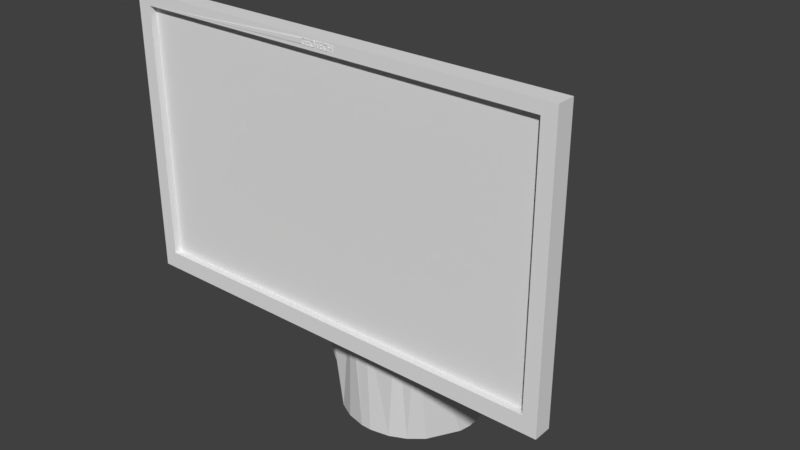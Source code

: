 # Source: Terminal.blend  (saved by Blender 2.79.0; exported with 4.5.12 LTS)
import bpy
from mathutils import Matrix  # noqa: F401  (used for matrix-valued properties, if any)

bpy.ops.wm.read_factory_settings(use_empty=True)
scene = bpy.context.scene
scene.name = 'Scene'

# ---- collections
col_collection_1 = bpy.data.collections.new('Collection 1'); scene.collection.children.link(col_collection_1)

# ---- materials (node trees are filled in below, after node groups)
mat_material = bpy.data.materials.new('Material')
mat_material.alpha_threshold = 0.0
mat_material.use_transparent_shadow = False
mat_material.roughness = 0.5

# ---- material node trees

# ---- world
world_world = bpy.data.worlds.new('World'); scene.world = world_world
world_world.color = (0.05088, 0.05088, 0.05088)
world_world.use_sun_shadow = False
world_world.sun_shadow_jitter_overblur = 0.0
world_world.cycles.sampling_method = 'MANUAL'

# ---- meshes
me_terminal__landon_001 = bpy.data.meshes.new('Terminal -Landon.001')
me_terminal__landon_001.from_pydata([(24.16, -0.3482, 2.083), (24.22, -0.3482, 2.083), (24.16, -0.06818, 2.083), (24.22, 0.2614, 2.083), (24.16, -0.007675, 2.083), (24.16, 0.2614, 2.083), (23.84, -0.007675, 2.083), (23.84, -0.06818, 2.083), (23.77, 0.2614, 2.083), (23.77, -0.3482, 2.083), (23.84, 0.2614, 2.083), (23.84, -0.3482, 2.083), (23.84, 0.2614, 2.032), (23.77, 0.2614, 2.032), (23.84, -0.007675, 2.032), (24.16, -0.007675, 2.032), (24.16, 0.2614, 2.032), (24.22, 0.2614, 2.032), (24.22, -0.3482, 2.032), (23.77, -0.3482, 2.032), (23.84, -0.3482, 2.032), (23.84, -0.06818, 2.032), (24.16, -0.06818, 2.032), (24.16, -0.3482, 2.032), (21.1, -0.3067, 2.083), (21.1, -0.03218, 2.083), (21.05, -0.3296, 2.083), (21.03, -0.09369, 2.083), (21.03, -0.2677, 2.083), (20.9, -0.03218, 2.083), (20.9, -0.09369, 2.083), (21.0, -0.3458, 2.083), (21.0, -0.2814, 2.083), (20.97, -0.2905, 2.083), (20.9, -0.3582, 2.083), (20.91, -0.2972, 2.083), (20.87, -0.295, 2.083), (20.85, -0.3546, 2.083), (20.83, -0.2875, 2.083), (20.8, -0.3428, 2.083), (20.8, -0.274, 2.083), (20.77, -0.2545, 2.083), (20.75, -0.3218, 2.083), (20.74, -0.2288, 2.083), (20.71, -0.2922, 2.083), (20.71, -0.1851, 2.083), (20.69, -0.1532, 2.083), (20.68, -0.1183, 2.083), (20.68, -0.04618, 2.083), (20.69, 0.02617, 2.083), (20.7, 0.06095, 2.083), (20.71, 0.09276, 2.083), (20.74, 0.1376, 2.083), (20.77, 0.1641, 2.083), (20.8, 0.2493, 2.083), (20.8, 0.1845, 2.083), (20.84, 0.1991, 2.083), (20.86, 0.2665, 2.083), (20.88, 0.2073, 2.083), (20.92, 0.2719, 2.083), (20.91, 0.2099, 2.083), (21.01, 0.199, 2.083), (21.01, 0.2648, 2.083), (21.05, 0.1843, 2.083), (21.05, 0.2547, 2.083), (21.09, 0.2389, 2.083), (21.09, 0.1629, 2.083), (20.68, -0.04618, 2.032), (20.68, -0.1014, 2.032), (20.69, -0.1504, 2.032), (20.71, -0.1933, 2.032), (20.74, -0.23, 2.032), (20.77, -0.2594, 2.032), (20.81, -0.2804, 2.032), (20.86, -0.293, 2.032), (20.91, -0.2972, 2.032), (20.97, -0.2898, 2.032), (21.01, -0.2806, 2.032), (21.03, -0.2677, 2.032), (21.03, -0.09369, 2.032), (20.9, -0.09369, 2.032), (20.9, -0.03218, 2.032), (21.1, -0.03218, 2.032), (21.1, -0.3067, 2.032), (20.91, 0.2099, 2.032), (20.86, 0.2054, 2.032), (20.82, 0.1921, 2.032), (20.78, 0.1699, 2.032), (20.74, 0.1388, 2.032), (20.72, 0.1007, 2.032), (20.69, 0.05709, 2.032), (20.68, 0.00814, 2.032), (21.09, 0.1629, 2.032), (21.05, 0.1834, 2.032), (21.01, 0.1981, 2.032), (20.96, 0.2069, 2.032), (21.09, 0.2389, 2.032), (20.92, 0.2719, 2.032), (21.01, 0.2636, 2.032), (21.05, 0.2533, 2.032), (20.8, 0.2491, 2.032), (20.86, 0.2662, 2.032), (20.9, -0.3582, 2.032), (20.84, -0.3529, 2.032), (20.78, -0.337, 2.032), (20.73, -0.3106, 2.032), (21.05, -0.3293, 2.032), (21.0, -0.3454, 2.032), (21.64, -0.05068, 2.032), (21.64, -0.05068, 2.083), (21.65, 0.01913, 2.032), (21.65, 0.04499, 2.083), (21.66, 0.08153, 2.032), (21.67, 0.09108, 2.083), (21.69, 0.1365, 2.032), (21.68, 0.1321, 2.083), (21.72, 0.1866, 2.083), (21.72, 0.1841, 2.032), (21.76, 0.2183, 2.083), (21.77, 0.2225, 2.032), (21.8, 0.2427, 2.083), (21.82, 0.2499, 2.032), (21.84, 0.2596, 2.083), (21.87, 0.2664, 2.032), (21.89, 0.269, 2.083), (21.94, 0.2719, 2.032), (21.94, 0.2719, 2.083), (21.98, 0.2686, 2.083), (22.0, 0.2665, 2.032), (22.03, 0.2581, 2.083), (22.05, 0.2504, 2.032), (22.07, 0.2395, 2.083), (22.1, 0.2236, 2.032), (22.11, 0.2131, 2.083), (22.14, 0.1861, 2.032), (22.15, 0.1775, 2.083), (22.17, 0.1401, 2.032), (22.18, 0.1202, 2.083), (22.2, 0.0879, 2.032), (22.21, 0.0446, 2.083), (22.21, 0.02947, 2.032), (22.22, -0.03518, 2.083), (22.22, -0.03518, 2.032), (21.93, 0.2104, 2.083), (21.89, 0.2071, 2.083), (21.93, 0.2104, 2.032), (21.88, 0.2058, 2.032), (21.85, 0.1967, 2.083), (21.84, 0.1923, 2.032), (21.82, 0.1783, 2.083), (21.8, 0.1697, 2.032), (21.79, 0.1527, 2.083), (21.77, 0.1381, 2.032), (21.76, 0.1163, 2.083), (21.75, 0.09961, 2.032), (21.73, 0.06719, 2.083), (21.72, 0.01245, 2.083), (21.72, 0.008469, 2.032), (21.71, -0.04418, 2.083), (22.15, -0.04568, 2.032), (22.15, -0.04568, 2.083), (22.14, 0.01128, 2.032), (22.14, 0.01755, 2.083), (22.13, 0.06165, 2.032), (22.13, 0.07885, 2.083), (22.12, 0.1054, 2.032), (22.1, 0.1281, 2.083), (22.09, 0.1426, 2.032), (22.07, 0.16, 2.083), (22.06, 0.1722, 2.032), (22.04, 0.1829, 2.083), (22.02, 0.1934, 2.032), (22.01, 0.1989, 2.083), (21.98, 0.2061, 2.032), (21.97, 0.2077, 2.083), (21.93, -0.3582, 2.083), (21.88, -0.355, 2.083), (21.93, -0.3582, 2.032), (21.87, -0.3529, 2.032), (21.83, -0.3445, 2.083), (21.81, -0.3367, 2.032), (21.79, -0.3259, 2.083), (21.76, -0.3098, 2.032), (21.75, -0.2995, 2.083), (21.72, -0.2722, 2.032), (21.71, -0.2639, 2.083), (21.69, -0.2261, 2.032), (21.68, -0.2071, 2.083), (21.66, -0.1738, 2.032), (21.65, -0.1311, 2.083), (21.65, -0.1153, 2.032), (22.21, -0.1046, 2.032), (22.21, -0.1188, 2.083), (22.2, -0.1668, 2.032), (22.19, -0.1985, 2.083), (22.17, -0.2219, 2.032), (22.15, -0.2584, 2.083), (22.14, -0.2697, 2.032), (22.11, -0.2964, 2.083), (22.1, -0.3084, 2.032), (22.07, -0.3244, 2.083), (22.05, -0.3361, 2.032), (22.03, -0.344, 2.083), (21.99, -0.3527, 2.032), (21.98, -0.3549, 2.083), (21.93, -0.2977, 2.083), (21.97, -0.2952, 2.083), (21.93, -0.2977, 2.032), (21.98, -0.2935, 2.032), (22.0, -0.2869, 2.083), (22.02, -0.2808, 2.032), (22.04, -0.2719, 2.083), (22.06, -0.2596, 2.032), (22.07, -0.2502, 2.083), (22.09, -0.23, 2.032), (22.1, -0.2191, 2.083), (22.11, -0.193, 2.032), (22.13, -0.169, 2.083), (22.13, -0.15, 2.032), (22.14, -0.1085, 2.083), (22.14, -0.1009, 2.032), (21.72, -0.0968, 2.032), (21.72, -0.1297, 2.083), (21.75, -0.2038, 2.083), (21.77, -0.226, 2.032), (21.79, -0.2424, 2.083), (21.8, -0.2574, 2.032), (21.81, -0.2625, 2.083), (21.84, -0.2798, 2.032), (21.84, -0.2783, 2.083), (21.87, -0.2895, 2.083), (21.88, -0.2932, 2.032), (21.9, -0.2958, 2.083), (21.56, -0.2867, 2.083), (21.31, -0.2867, 2.083), (21.56, -0.3482, 2.083), (21.24, -0.3482, 2.083), (21.31, -0.06868, 2.083), (21.24, 0.2614, 2.083), (21.31, -0.007175, 2.083), (21.31, 0.1999, 2.083), (21.53, -0.06868, 2.083), (21.53, -0.007175, 2.083), (21.55, 0.1999, 2.083), (21.55, 0.2614, 2.083), (21.53, -0.007175, 2.032), (21.31, -0.007175, 2.032), (21.53, -0.06868, 2.032), (21.31, -0.06868, 2.032), (21.31, -0.2867, 2.032), (21.56, -0.2867, 2.032), (21.56, -0.3482, 2.032), (21.31, 0.1999, 2.032), (21.55, 0.1999, 2.032), (21.55, 0.2614, 2.032), (21.24, 0.2614, 2.032), (21.24, -0.3482, 2.032), (22.52, 0.1999, 2.083), (22.52, 0.1999, 2.032), (22.69, 0.1999, 2.083), (22.69, 0.1999, 2.032), (22.52, -0.3482, 2.083), (22.52, -0.3482, 2.032), (22.45, -0.3482, 2.083), (22.45, -0.3482, 2.032), (22.45, 0.1999, 2.083), (22.45, 0.1999, 2.032), (22.69, 0.2614, 2.083), (22.69, 0.2614, 2.032), (22.28, 0.2614, 2.083), (22.28, 0.2614, 2.032), (22.28, 0.1999, 2.083), (22.28, 0.1999, 2.032), (23.11, -0.2867, 2.083), (22.86, -0.2867, 2.083), (23.11, -0.3482, 2.083), (22.79, -0.3482, 2.083), (22.86, -0.06868, 2.083), (22.79, 0.2614, 2.083), (22.86, -0.007175, 2.083), (22.86, 0.1999, 2.083), (23.08, -0.06868, 2.083), (23.08, -0.007175, 2.083), (23.1, 0.1999, 2.083), (23.1, 0.2614, 2.083), (23.08, -0.007175, 2.032), (22.86, -0.007175, 2.032), (23.08, -0.06868, 2.032), (22.86, -0.06868, 2.032), (22.86, -0.2867, 2.032), (23.11, -0.2867, 2.032), (23.11, -0.3482, 2.032), (22.86, 0.1999, 2.032), (23.1, 0.1999, 2.032), (23.1, 0.2614, 2.032), (22.79, 0.2614, 2.032), (22.79, -0.3482, 2.032), (23.64, -0.3222, 2.032), (23.64, -0.3222, 2.083), (23.61, -0.338, 2.032), (23.6, -0.3393, 2.083), (23.57, -0.3492, 2.032), (23.56, -0.3504, 2.083), (23.48, -0.3582, 2.032), (23.48, -0.3582, 2.083), (23.43, -0.3549, 2.083), (23.41, -0.353, 2.032), (23.38, -0.3442, 2.083), (23.36, -0.3371, 2.032), (23.33, -0.3251, 2.083), (23.31, -0.3107, 2.032), (23.29, -0.298, 2.083), (23.27, -0.2737, 2.032), (23.26, -0.2616, 2.083), (23.23, -0.2284, 2.032), (23.22, -0.2057, 2.083), (23.21, -0.1768, 2.032), (23.2, -0.1325, 2.083), (23.19, -0.1191, 2.032), (23.19, -0.05518, 2.083), (23.19, -0.05518, 2.032), (23.2, 0.01233, 2.032), (23.2, 0.02954, 2.083), (23.21, 0.07384, 2.032), (23.23, 0.1089, 2.083), (23.24, 0.1293, 2.032), (23.27, 0.1677, 2.083), (23.28, 0.1789, 2.032), (23.31, 0.2062, 2.083), (23.32, 0.2196, 2.032), (23.35, 0.2355, 2.083), (23.38, 0.2486, 2.032), (23.4, 0.2564, 2.083), (23.43, 0.2661, 2.032), (23.45, 0.2682, 2.083), (23.5, 0.2719, 2.032), (23.5, 0.2719, 2.083), (23.57, 0.2665, 2.083), (23.58, 0.2655, 2.032), (23.64, 0.2464, 2.083), (23.64, 0.2464, 2.032), (23.64, 0.1744, 2.083), (23.64, 0.1744, 2.032), (23.64, -0.2567, 2.083), (23.64, -0.2567, 2.032), (23.48, -0.2977, 2.083), (23.57, -0.2882, 2.083), (23.48, -0.2977, 2.032), (23.57, -0.2875, 2.032), (23.61, -0.2754, 2.083), (23.61, -0.2747, 2.032), (23.26, -0.05118, 2.032), (23.26, -0.05118, 2.083), (23.26, -0.1032, 2.032), (23.27, -0.1172, 2.083), (23.28, -0.1501, 2.032), (23.29, -0.1793, 2.083), (23.29, -0.1921, 2.032), (23.32, -0.2242, 2.083), (23.32, -0.229, 2.032), (23.34, -0.2519, 2.083), (23.35, -0.259, 2.032), (23.38, -0.2726, 2.083), (23.39, -0.2805, 2.032), (23.41, -0.2871, 2.083), (23.44, -0.2934, 2.032), (23.45, -0.2952, 2.083), (23.5, 0.2104, 2.083), (23.46, 0.2078, 2.083), (23.5, 0.2104, 2.032), (23.45, 0.2058, 2.032), (23.42, 0.1993, 2.083), (23.4, 0.192, 2.032), (23.38, 0.1842, 2.083), (23.36, 0.1692, 2.032), (23.35, 0.1627, 2.083), (23.33, 0.1371, 2.032), (23.32, 0.1337, 2.083), (23.3, 0.09786, 2.032), (23.29, 0.08494, 2.083), (23.28, 0.0534, 2.032), (23.28, 0.05269, 2.083), (23.27, 0.01883, 2.083), (23.26, 0.003718, 2.032), (23.57, 0.2014, 2.032), (23.57, 0.2016, 2.083), (26.17, -19.31, -4.953), (27.55, -19.13, -4.953), (28.84, -18.59, -4.953), (29.94, -17.75, -4.953), (30.79, -16.64, -4.953), (31.32, -15.36, -4.953), (31.5, -13.98, -4.953), (31.32, -12.6, -4.953), (30.79, -11.31, -4.953), (29.94, -10.2, -4.953), (28.84, -9.356, -4.953), (27.55, -8.823, -4.953), (26.17, -8.642, -4.953), (27.44, -9.222, -5.366), (26.17, -9.054, -5.366), (26.17, -18.9, -5.366), (27.44, -18.73, -5.366), (28.63, -18.24, -5.366), (29.65, -17.46, -5.366), (30.43, -16.44, -5.366), (30.92, -15.25, -5.366), (31.09, -13.98, -5.366), (30.92, -12.7, -5.366), (30.43, -11.51, -5.366), (29.65, -10.5, -5.366), (28.63, -9.714, -5.366), (19.06, -9.054, -5.366), (19.06, -8.642, -4.953), (19.06, -18.9, -5.366), (17.78, -18.73, -5.366), (16.6, -18.24, -5.366), (15.58, -17.46, -5.366), (14.8, -16.44, -5.366), (14.3, -15.25, -5.366), (14.14, -13.98, -5.366), (14.3, -12.7, -5.366), (14.8, -11.51, -5.366), (15.58, -10.5, -5.366), (16.6, -9.714, -5.366), (17.78, -9.222, -5.366), (17.68, -8.823, -4.953), (19.06, -19.31, -4.953), (17.68, -19.13, -4.953), (16.39, -18.59, -4.953), (15.29, -17.75, -4.953), (14.44, -16.64, -4.953), (13.9, -15.36, -4.953), (13.72, -13.98, -4.953), (13.9, -12.6, -4.953), (14.44, -11.31, -4.953), (15.29, -10.2, -4.953), (16.39, -9.356, -4.953), (19.06, -19.31, 0.0), (26.17, -19.31, 0.0), (27.55, -19.13, 0.0), (28.84, -18.59, 0.0), (29.94, -17.75, 0.0), (31.32, -15.36, 0.0), (31.5, -13.98, 0.0), (31.32, -12.6, 0.0), (30.79, -11.31, 0.0), (29.94, -10.2, 0.0), (28.84, -9.356, 0.0), (27.55, -8.823, 0.0), (26.17, -8.642, 0.0), (31.08, -20.43, 0.0), (31.08, -20.49, -0.473), (31.08, -20.68, -0.9138), (31.08, -20.97, -1.292), (31.08, -21.34, -1.583), (31.08, -21.79, -1.765), (31.08, -22.26, -1.828), (31.08, -22.73, -1.765), (31.08, -23.17, -1.583), (31.08, -23.55, -1.292), (31.08, -23.84, -0.9138), (31.08, -24.02, -0.473), (31.08, -24.09, 0.0), (31.28, -23.97, -0.4587), (31.28, -24.03, 0.0), (31.44, -23.82, -0.4196), (31.48, -23.78, 0.0), (31.28, -20.49, 0.0), (31.28, -20.55, -0.4587), (31.28, -20.72, -0.8862), (31.28, -21.01, -1.253), (31.28, -21.37, -1.535), (31.28, -21.8, -1.712), (31.28, -22.26, -1.772), (31.28, -22.72, -1.712), (31.28, -23.14, -1.535), (31.28, -23.51, -1.253), (31.28, -23.79, -0.8862), (31.44, -20.64, 0.0), (31.44, -20.85, -0.8107), (31.44, -21.11, -1.146), (31.44, -21.45, -1.404), (31.44, -21.84, -1.566), (31.44, -22.26, -1.621), (31.44, -22.68, -1.566), (31.44, -23.07, -1.404), (31.44, -23.4, -1.146), (31.44, -23.66, -0.8107), (31.48, -20.74, 0.0), (31.48, -20.79, -0.3939), (31.49, -20.84, 0.0), (13.72, -20.84, 0.0), (13.73, -20.74, 0.0), (13.72, -21.03, -0.7075), (13.72, -21.26, -1.001), (13.72, -21.89, -1.367), (13.72, -22.62, -1.367), (13.72, -23.26, -1.001), (13.72, -23.48, -0.7075), (13.72, -23.67, 0.0), (13.78, -23.82, -0.4196), (13.78, -23.88, 0.0), (13.93, -23.97, -0.4587), (13.93, -24.03, 0.0), (14.13, -24.02, -0.473), (14.13, -24.09, 0.0), (13.78, -20.64, 0.0), (13.78, -20.69, -0.4196), (13.78, -20.85, -0.8107), (13.78, -21.11, -1.146), (13.78, -21.45, -1.404), (13.78, -21.84, -1.566), (13.78, -22.26, -1.621), (13.78, -22.68, -1.566), (13.78, -23.07, -1.404), (13.78, -23.4, -1.146), (13.78, -23.66, -0.8107), (13.93, -20.49, 0.0), (13.93, -20.55, -0.4587), (13.93, -20.72, -0.8862), (13.93, -21.01, -1.253), (13.93, -21.37, -1.535), (13.93, -21.8, -1.712), (13.93, -22.26, -1.772), (13.93, -22.72, -1.712), (13.93, -23.14, -1.535), (13.93, -23.51, -1.253), (13.93, -23.79, -0.8862), (14.13, -20.43, 0.0), (14.13, -20.49, -0.473), (14.13, -20.68, -0.9138), (14.13, -20.97, -1.292), (14.13, -21.34, -1.583), (14.13, -21.79, -1.765), (14.13, -22.26, -1.828), (14.13, -22.73, -1.765), (14.13, -23.17, -1.583), (14.13, -23.55, -1.292), (14.13, -23.84, -0.9138), (29.71, -21.03, -1.351), (29.71, -21.39, -1.611), (29.71, -21.81, -1.773), (29.71, -22.26, -1.828), (29.71, -22.7, -1.773), (29.71, -23.12, -1.611), (29.71, -23.49, -1.351), (15.47, -23.49, -1.351), (15.47, -23.12, -1.611), (15.47, -22.7, -1.773), (15.47, -22.26, -1.828), (15.47, -21.81, -1.773), (15.47, -21.39, -1.611), (15.47, -21.03, -1.351), (29.71, -20.44, -1.642), (15.52, -20.43, -1.631), (15.49, -20.65, -1.942), (29.72, -20.65, -1.942), (17.98, -23.21, -3.666), (15.38, -43.65, -15.5), (14.66, -43.65, -13.67), (26.34, -23.21, -3.776), (25.42, -23.21, -3.864), (19.75, -43.65, -19.3), (18.0, -43.65, -18.4), (29.83, -23.53, -3.408), (28.99, -23.21, -3.397), (27.24, -23.21, -3.666), (23.62, -43.65, -19.77), (21.66, -43.65, -19.77), (30.63, -43.65, -13.67), (29.9, -43.65, -15.5), (28.77, -43.65, -17.11), (27.28, -43.65, -18.4), (25.54, -43.65, -19.3), (16.51, -43.65, -17.11), (15.39, -23.53, -3.408), (16.23, -23.21, -3.397), (23.55, -23.21, -3.968), (22.61, -23.21, -3.981), (20.73, -23.21, -3.928), (30.85, -43.65, -10.75), (30.58, -43.65, -9.304), (29.71, -23.17, -1.828), (29.82, -26.53, -2.762), (29.77, -25.31, -2.295), (29.71, -24.09, -1.828), (29.71, -20.43, -1.351), (15.54, -20.43, -1.415), (15.47, -20.43, -1.351), (22.1, -22.26, -1.828), (23.11, -22.26, -1.828), (22.1, -22.49, -1.828), (23.11, -22.49, -1.828), (22.1, -22.72, -1.828), (23.11, -22.72, -1.828), (23.11, -22.94, -1.828), (22.1, -23.17, -1.828), (23.11, -23.17, -1.828), (22.1, -23.63, -1.828), (23.11, -23.63, -1.828), (22.1, -24.09, -1.828), (23.11, -24.09, -1.828), (15.47, -24.09, -1.828), (15.5, -24.09, -1.828), (29.71, -24.09, -1.351), (15.47, -24.09, -1.351), (25.29, -43.65, -3.754), (28.62, -43.65, -5.877), (27.08, -43.65, -4.613), (23.12, -43.65, -3.333), (21.9, -43.65, -3.352), (19.75, -43.65, -3.842), (14.41, -43.65, -10.92), (15.35, -43.65, -7.701), (16.49, -43.65, -6.07), (17.98, -43.65, -4.758), (23.21, -24.95, -1.913), (23.35, -26.26, -2.041), (27.47, -26.54, -2.428), (23.84, -30.58, -2.467), (23.56, -28.14, -2.227), (23.12, -23.34, -1.841), (23.12, -23.11, -1.84), (23.12, -22.88, -1.84), (23.12, -22.65, -1.84), (23.11, -22.59, -1.851), (23.11, -22.93, -1.875), (23.12, -22.98, -1.863), (23.12, -22.82, -1.852), (23.12, -23.04, -1.852), (23.13, -23.27, -1.853), (23.13, -23.5, -1.853), (23.14, -23.72, -1.854), (23.14, -23.94, -1.855), (23.11, -23.09, -1.886), (23.13, -23.31, -1.887), (23.12, -23.15, -1.875), (23.13, -23.37, -1.876), (23.13, -23.21, -1.864), (23.14, -23.59, -1.878), (23.13, -23.43, -1.865), (23.15, -23.82, -1.879), (23.14, -23.66, -1.866), (23.15, -23.88, -1.868), (23.13, -23.48, -1.899), (23.11, -23.26, -1.898), (23.13, -23.65, -1.911), (23.11, -23.6, -1.922), (23.59, -28.81, -2.288), (23.11, -23.93, -1.945), (23.14, -24.14, -1.947), (23.11, -24.26, -1.969), (23.14, -23.54, -1.888), (23.14, -23.7, -1.901), (23.15, -23.76, -1.89), (23.19, -24.51, -1.921), (23.2, -24.67, -1.934), (23.22, -24.88, -1.938), (23.23, -25.04, -1.952), (23.53, -28.64, -2.27), (22.09, -22.93, -1.875), (22.09, -23.09, -1.887), (22.09, -23.26, -1.899), (22.08, -24.6, -1.994), (22.07, -25.6, -2.066), (22.09, -22.82, -1.852), (22.09, -22.98, -1.864), (22.08, -23.15, -1.876), (22.08, -23.2, -1.865), (22.07, -23.37, -1.877), (22.07, -23.43, -1.866), (22.07, -23.59, -1.879), (22.07, -23.65, -1.867), (22.06, -23.81, -1.881), (22.05, -24.03, -1.883), (22.03, -24.63, -1.884), (22.0, -24.91, -1.912), (22.07, -24.36, -1.856), (22.08, -23.49, -1.854), (22.08, -23.26, -1.853), (22.09, -23.04, -1.853), (21.97, -25.18, -1.94), (22.0, -24.78, -1.918), (22.02, -24.63, -1.903), (22.03, -24.41, -1.899), (22.04, -24.19, -1.897), (22.05, -23.97, -1.894), (22.06, -23.75, -1.892), (22.07, -23.53, -1.89), (22.08, -23.31, -1.888), (21.93, -25.45, -1.968), (21.97, -25.09, -1.948), (21.98, -24.94, -1.933), (22.0, -24.72, -1.928), (22.01, -24.57, -1.914), (22.03, -24.35, -1.91), (22.04, -24.13, -1.907), (22.04, -24.07, -1.917), (22.05, -23.91, -1.905), (22.06, -23.86, -1.915), (22.06, -23.69, -1.902), (22.07, -23.64, -1.913), (22.08, -23.48, -1.901), (21.95, -25.25, -1.963), (21.92, -25.59, -1.982), (21.93, -25.4, -1.978), (21.92, -25.56, -1.993), (21.9, -25.71, -2.008), (21.87, -26.0, -2.025), (21.89, -25.87, -2.023), (21.84, -26.27, -2.053), (21.87, -26.02, -2.038), (21.85, -26.18, -2.053), (21.88, -25.97, -2.043), (21.87, -26.13, -2.057), (21.9, -25.93, -2.048), (21.77, -26.95, -2.128), (21.8, -26.55, -2.081), (21.84, -26.33, -2.068), (21.82, -26.41, -2.067), (22.02, -25.79, -2.07), (22.03, -25.46, -2.046), (22.0, -25.49, -2.039), (21.93, -25.5, -2.0), (21.94, -25.35, -1.986), (22.02, -25.0, -2.002), (22.03, -24.68, -1.977), (22.02, -24.84, -1.989), (21.98, -25.09, -1.987), (21.99, -24.93, -1.973), (21.98, -24.98, -1.965), (21.96, -25.14, -1.979), (21.96, -25.19, -1.971), (21.98, -24.88, -1.943), (21.97, -25.03, -1.957), (15.44, -25.31, -2.311), (19.3, -26.54, -2.274), (16.66, -26.53, -2.601), (17.96, -26.54, -2.425), (19.06, -8.642, 0.0), (17.68, -8.823, 0.0), (16.39, -9.356, 0.0), (15.29, -10.2, 0.0), (14.44, -11.31, 0.0), (13.9, -12.6, 0.0), (13.72, -13.98, 0.0), (13.9, -15.36, 0.0), (14.44, -16.64, 0.0), (16.39, -18.59, 0.0), (17.68, -19.13, 0.0), (0.0, -0.7225, 2.032), (-5.841e-15, -28.07, 2.032), (0.0, -0.7225, 1.27), (-5.773e-15, -28.07, 1.27), (45.23, -28.07, 2.032), (45.23, -28.07, 1.27), (45.23, -0.7225, 2.032), (45.23, -0.7225, 1.27), (46.74, -29.93, 0.0), (46.74, 0.5475, 0.0), (46.74, -29.93, 2.032), (46.74, 0.5475, 2.032), (-1.517, -29.93, 0.0), (-1.517, -29.93, 2.032), (-1.517, 0.5475, 0.0), (-1.517, 0.5475, 2.032)], [], [(3, 17, 16, 5), (20, 21, 7, 11), (10, 12, 13, 8), (22, 23, 0, 2), (282, 285, 286, 279), (14, 12, 10, 6), (18, 17, 3, 1), (23, 18, 1, 0), (13, 19, 9, 8), (81, 80, 30, 29), (79, 78, 28, 27), (540, 587, 589, 553), (649, 620, 621), (270, 272, 271, 269), (92, 96, 65, 66), (547, 606, 605, 546), (675, 674, 673), (48, 67, 91, 49), (144, 146, 145, 143), (677, 684, 683, 695, 685, 686, 675, 673, 679, 680, 594, 597), (711, 713, 714, 712, 710), (73, 40, 38), (311, 313, 312, 310), (368, 370, 369, 367), (601, 678, 599), (54, 57, 101, 100), (268, 260, 258, 262, 264, 203, 177, 296, 295), (667, 668, 661, 666), (24, 83, 25), (127, 128, 125, 126), (202, 204, 203, 201), (86, 56, 55), (332, 334, 333, 331), (88, 53, 52), (141, 142, 140, 139), (62, 98, 97, 59), (690, 668, 670, 689), (687, 674, 675, 686), (28, 78, 77, 32), (337, 338, 335, 336), (94, 61, 95), (38, 36, 74, 73), (160, 159, 220, 219), (375, 377, 376, 374), (160, 162, 161, 159), (66, 63, 93, 92), (104, 39, 42), (104, 42, 105), (105, 42, 44), (57, 59, 97, 101), (118, 119, 117, 116), (26, 31, 107, 106), (65, 96, 99, 64), (544, 545, 546, 605, 586, 583, 581, 570, 565, 557, 554, 587, 540, 541, 542, 543), (121, 120, 122), (121, 122, 123), (123, 122, 124), (109, 108, 190, 189), (176, 178, 177, 175), (179, 180, 178, 176), (130, 129, 131), (130, 131, 132), (132, 131, 133), (499, 517, 501, 502, 500), (60, 84, 95, 61), (136, 137, 138), (138, 137, 139), (138, 139, 140), (64, 99, 98, 62), (732, 725, 724), (198, 199, 197, 196), (150, 149, 151), (150, 151, 152), (152, 151, 153), (152, 153, 154), (154, 153, 155), (157, 156, 158), (689, 670, 672, 688), (63, 61, 94, 93), (163, 164, 165), (165, 164, 166), (165, 166, 167), (167, 166, 168), (167, 168, 169), (169, 168, 170), (169, 170, 171), (171, 170, 172), (40, 73, 72, 41), (206, 208, 207, 205), (204, 175, 177, 203), (598, 634, 600), (180, 179, 181), (180, 181, 182), (182, 181, 183), (692, 691, 704, 735, 734), (129, 130, 128, 127), (186, 187, 188), (188, 187, 189), (188, 189, 190), (43, 71, 70, 45), (58, 85, 84, 60), (191, 192, 193), (193, 192, 194), (193, 194, 195), (195, 194, 196), (195, 196, 197), (135, 137, 136, 134), (199, 198, 200), (199, 200, 201), (201, 200, 202), (706, 733, 735, 704, 705), (36, 35, 75, 74), (328, 329, 327, 326), (210, 209, 211), (210, 211, 212), (214, 215, 216), (216, 215, 217), (216, 217, 218), (111, 113, 112, 110), (221, 158, 222), (221, 157, 158), (224, 223, 225), (681, 592, 594, 680), (45, 70, 69, 46), (231, 230, 232), (176, 175, 205, 232, 230, 229, 227, 225, 223, 222, 158, 156, 155, 153, 151, 149, 147, 144, 143, 174, 172, 170, 168, 166, 164, 162, 160, 219, 217, 215, 213, 212, 211, 202, 200, 198, 196, 194, 192, 141, 139, 137, 135, 133, 131, 129, 127, 126, 124, 122, 120, 118, 116, 115, 113, 111, 109, 189, 187, 185, 183, 181, 179), (209, 206, 205, 175, 204, 202, 211), (688, 672, 674, 687), (239, 240, 243, 244, 238, 236, 235, 233, 234, 237, 241, 242), (233, 250, 249, 234), (251, 250, 233, 235), (249, 248, 237, 234), (292, 293, 283, 280), (244, 254, 255, 238), (248, 247, 241, 237), (82, 81, 29, 25), (247, 245, 242, 241), (259, 267, 269, 271, 265, 263, 261, 257), (252, 253, 243, 240), (272, 266, 265, 271), (21, 22, 2, 7), (256, 251, 235, 236), (262, 258, 257, 261), (80, 79, 27, 30), (255, 256, 236, 238), (286, 292, 280, 279), (266, 264, 263, 265), (8, 9, 11, 7, 2, 0, 1, 3, 5, 4, 6, 10), (279, 280, 283, 284, 278, 276, 275, 273, 274, 277, 281, 282), (273, 290, 289, 274), (293, 294, 284, 283), (677, 597, 599, 678, 676), (284, 294, 295, 278), (592, 666, 590), (288, 287, 281, 277), (260, 268, 267, 259), (258, 260, 259, 257), (264, 262, 261, 263), (300, 302, 301, 299), (302, 304, 303, 301), (305, 306, 303, 304), (558, 580, 563, 564, 575), (308, 307, 309), (308, 309, 310), (310, 309, 311), (326, 327, 325, 324), (312, 313, 314), (314, 313, 315), (314, 315, 316), (316, 315, 317), (316, 317, 318), (671, 680, 679, 673), (321, 322, 323), (323, 322, 324), (323, 324, 325), (185, 187, 186, 184), (329, 328, 330), (329, 330, 331), (331, 330, 332), (209, 210, 208, 206), (32, 77, 76, 33), (227, 229, 228, 226), (342, 340, 339, 341), (349, 350, 348, 346), (343, 344, 350, 349), (298, 300, 299, 297), (382, 383, 380, 381), (362, 364, 363, 361), (358, 360, 359, 357), (360, 362, 361, 359), (352, 354, 353, 351), (356, 358, 357, 355), (366, 345, 347, 365), (346, 348, 347, 345), (319, 320, 318, 317), (370, 368, 371), (297, 344, 343, 298), (372, 371, 373), (149, 150, 148, 147), (47, 46, 69, 68), (319, 322, 321, 320), (352, 351, 383, 382), (364, 366, 365, 363), (384, 369, 370, 371, 372, 374, 376, 378, 380, 383, 351, 353, 355, 357, 359, 361, 363, 365, 347, 348, 350, 344, 297, 299, 301, 303, 19, 13, 12, 14, 15, 16, 17, 335, 338, 340, 342), (341, 385, 384, 342), (302, 300, 298, 343, 349, 346, 345, 366, 364, 362, 360, 358, 356, 354, 352, 382, 381, 379, 377, 375, 373, 371, 368, 367, 385, 341, 339, 337, 336, 334, 332, 330, 328, 326, 324, 322, 319, 317, 315, 313, 311, 309, 307, 305, 304), (268, 270, 269, 267), (427, 414, 401, 386), (403, 404, 389, 388), (402, 403, 388, 387), (406, 407, 392, 391), (405, 406, 391, 390), (409, 410, 395, 394), (399, 397, 396, 411), (401, 402, 387, 386), (404, 405, 390, 389), (393, 408, 409, 394), (410, 411, 396, 395), (407, 408, 393, 392), (399, 400, 398, 397), (398, 400, 412, 413), (428, 415, 414, 427), (430, 417, 416, 429), (431, 418, 417, 430), (432, 419, 418, 431), (435, 422, 421, 434), (437, 424, 423, 436), (436, 423, 422, 435), (426, 425, 424, 437), (413, 412, 425, 426), (433, 434, 421, 420), (433, 420, 419, 432), (429, 416, 415, 428), (748, 431, 430, 429, 428, 750, 749), (427, 386, 387, 440, 439, 438, 750, 428), (440, 387, 388, 389, 442, 441), (442, 389, 390, 391, 443), (443, 391, 392, 393, 394, 446, 445, 444), (411, 410, 409, 408, 407, 406, 405, 404, 403, 402, 401, 414, 415, 416, 417, 418, 419, 420, 421, 422, 423, 424, 425, 412, 400, 399), (474, 457, 456, 473), (464, 465, 463, 462), (478, 464, 462, 461), (468, 469, 452, 451), (486, 487, 477, 476), (482, 472, 471, 481), (484, 485, 475, 474), (477, 478, 461, 460), (478, 477, 487, 488), (475, 458, 457, 474), (443, 444, 760, 759, 763, 506, 463, 465, 466, 467, 491, 489, 479), (479, 489, 491, 490, 469, 468), (464, 478, 488, 466), (475, 476, 459, 458), (473, 456, 455, 472), (480, 481, 471, 470), (471, 472, 455, 454), (453, 452, 469, 470), (476, 475, 485, 486), (490, 480, 470, 469), (483, 473, 472, 482), (466, 465, 464), (484, 474, 473, 483), (477, 460, 459, 476), (466, 488, 487, 486, 485, 484, 483, 482, 481, 480, 490, 491, 467), (514, 515, 516, 498, 497), (509, 510, 495, 494), (516, 517, 499, 498), (510, 511, 512, 496, 495), (687, 697, 699, 688), (525, 526, 515, 514), (539, 505, 503, 528), (524, 525, 514, 513), (513, 514, 497, 496, 512), (520, 521, 510, 509), (503, 504, 502, 501), (521, 522, 511, 510), (519, 520, 509, 508), (526, 527, 516, 515), (513, 512, 523, 524), (522, 523, 512, 511), (518, 519, 508, 507), (528, 517, 516, 527), (532, 521, 520, 531), (534, 535, 524, 523), (538, 539, 528, 527), (532, 533, 522, 521), (529, 530, 519, 518), (530, 531, 520, 519), (537, 526, 525, 536), (533, 534, 523, 522), (536, 525, 524, 535), (528, 503, 501, 517), (537, 538, 527, 526), (455, 541, 540, 454), (451, 452, 530, 529), (452, 453, 531, 530), (457, 458, 544, 543), (458, 459, 545, 544), (459, 460, 546, 545), (456, 542, 541, 455), (460, 461, 539, 538, 546), (536, 549, 548, 537), (537, 548, 547, 546, 538), (534, 533, 552, 551), (535, 550, 549, 536), (533, 532, 553, 552), (453, 454, 540, 553, 532, 531), (554, 557, 556, 555), (587, 554, 555, 588, 589), (562, 574, 568, 578), (566, 565, 570, 571), (582, 584, 619, 609, 608), (558, 575, 559, 577), (563, 580, 579, 569), (574, 562, 561, 573), (671, 672, 670, 669), (567, 572, 573, 561), (133, 135, 134, 132), (725, 733, 706, 707), (591, 593, 595, 596, 598, 600, 602, 601, 599, 597, 594, 592, 590), (550, 551, 552, 553, 589, 588, 555, 556, 576, 560, 613), (470, 471, 454, 453), (613, 614, 738, 736, 604, 603, 550), (549, 550, 603, 606, 547, 548), (246, 252, 240, 239), (604, 601, 602, 586, 605, 606, 603), (560, 559, 575, 564, 563, 569, 568, 574, 573, 572, 571, 570, 581, 582, 608, 609, 607, 610, 611, 612, 616, 615, 614, 613), (584, 585, 619), (55, 53, 87, 86), (56, 86, 85, 58), (225, 227, 226, 224), (307, 308, 306, 305), (622, 596, 623), (623, 596, 595), (623, 595, 624), (624, 595, 593), (624, 593, 625), (625, 593, 591), (508, 509, 494, 492, 493, 507), (669, 681, 680, 671), (625, 630, 624), (624, 630, 631), (624, 631, 623), (623, 631, 632), (183, 185, 184, 182), (733, 725, 732, 731), (635, 636, 627), (31, 34, 102, 107), (628, 638, 639), (639, 638, 640), (639, 640, 641), (641, 640, 642), (641, 642, 643), (636, 635, 645), (645, 635, 646), (645, 646, 647), (647, 646, 648), (650, 652, 651), (41, 72, 71, 43), (659, 618, 619, 585, 586, 617, 658), (622, 623, 632, 644, 633, 634, 598, 596), (644, 632, 643), (643, 632, 631), (643, 631, 641), (641, 631, 630), (641, 630, 639), (639, 630, 629), (639, 629, 628), (638, 637, 653), (653, 637, 636), (653, 636, 654), (654, 636, 645), (640, 638, 655), (655, 638, 653), (658, 656, 657), (717, 612, 611, 721, 722, 723, 708, 709, 710, 712, 714, 716, 715, 719, 718), (658, 657, 659), (654, 645, 647, 648, 650, 651, 652, 660, 649, 621, 618, 659, 657, 656, 658, 617, 586, 602, 600, 634, 633, 644, 643, 642, 640, 655, 653), (590, 666, 661), (287, 285, 282, 281), (728, 726, 729, 723, 722, 665, 664, 727), (669, 667, 666, 681), (662, 661, 668, 690), (379, 381, 380, 378), (174, 143, 145, 173), (147, 148, 146, 144), (213, 215, 214, 212), (172, 174, 173, 171), (377, 379, 378, 376), (385, 367, 369, 384), (713, 719, 715, 714), (24, 26, 106, 83), (621, 620, 649, 660, 610, 607, 609, 619, 618), (48, 49, 50, 51, 52, 53, 55, 56, 58, 60, 61, 63, 66, 65, 64, 62, 59, 57, 54, 100, 766, 764, 752, 751, 105, 44, 42, 39, 37, 34, 31, 26, 24, 25, 29, 30, 27, 28, 32, 33, 35, 36, 38, 40, 41, 43, 45, 46, 47), (51, 50, 90, 89), (113, 115, 114, 112), (339, 340, 338, 337), (141, 192, 191, 142), (124, 126, 125, 123), (615, 616, 612, 717, 737, 739), (696, 695, 694), (33, 76, 75, 35), (700, 698, 697, 686, 685, 696, 694, 727, 664, 663, 703, 702), (702, 703, 701, 700), (556, 557, 565, 566, 567, 561, 562, 578, 568, 569, 579, 580, 558, 577, 576), (626, 628, 629, 630, 625, 591), (700, 701, 699, 698), (737, 736, 738, 739), (683, 694, 695), (692, 693, 682, 691), (697, 698, 699), (669, 670, 668, 667), (673, 674, 672, 671), (48, 47, 68, 67), (704, 691, 705), (49, 91, 90, 50), (231, 207, 208, 210, 212, 214, 216, 218, 220, 159, 161, 163, 165, 167, 169, 171, 173, 145, 146, 148, 150, 152, 154, 155, 156, 157, 221, 222, 223, 224, 226, 228), (710, 709, 711), (461, 462, 505, 539), (714, 715, 716), (120, 121, 119, 118), (718, 719, 720), (720, 719, 713), (720, 713, 711), (591, 590, 661, 662, 663, 664, 665, 721, 611, 610, 660, 652, 650, 648, 646, 635, 627, 626), (721, 665, 722), (724, 707, 708, 723, 729, 732), (724, 725, 707), (219, 220, 218, 217), (730, 731, 732), (39, 104, 103, 37), (583, 586, 585, 584, 582, 581), (232, 205, 207, 231), (37, 103, 102, 34), (334, 336, 335, 333), (663, 662, 690, 703), (666, 592, 681), (52, 51, 89, 88), (696, 685, 695), (687, 686, 697), (688, 699, 701, 689), (109, 111, 110, 108), (737, 717, 718, 720, 711, 709, 708, 707, 706, 705, 691, 682, 693, 734, 735, 731, 730, 728, 727, 694, 683, 684, 677, 676, 736), (734, 693, 692), (230, 231, 228, 229), (373, 375, 374, 372), (733, 731, 735), (604, 676, 678, 601), (732, 729, 730), (162, 164, 163, 161), (729, 726, 728, 730), (689, 701, 703, 690), (676, 604, 736), (614, 615, 739, 738), (627, 636, 637, 638, 628, 626), (567, 566, 571, 572), (398, 413, 740, 450), (499, 500, 492, 494, 495, 496, 497, 498), (535, 534, 551, 550), (740, 413, 426, 741), (741, 426, 437, 436, 435, 434, 745, 744, 743, 742), (745, 434, 433, 432, 431, 748, 747, 746), (757, 758, 756, 755), (752, 754, 753, 751), (759, 761, 764, 763), (763, 764, 766, 765), (760, 762, 761, 759), (752, 755, 756, 754), (507, 493, 492, 500, 502, 504, 506, 763, 765, 760, 444, 445, 446, 447, 448, 449, 450, 740, 741, 742, 743, 744, 745, 746, 747, 748, 749, 750, 438, 439, 440, 441, 442, 443, 479, 468, 451, 529, 518), (761, 762, 766, 100, 101, 97, 254, 123, 125, 335, 17, 18, 23, 22, 21, 20, 19, 303, 177, 102, 103, 104, 105, 751, 757, 755, 752, 764), (291, 290, 273, 275), (106, 107, 102, 177, 251, 256, 255, 254, 97, 98, 99, 96, 92, 93, 94, 95, 84, 85, 86, 87, 53, 88, 89, 90, 91, 67, 68, 69, 70, 71, 72, 73, 74, 75, 76, 77, 78, 79, 80, 81, 82, 25, 83), (251, 177, 178, 180, 182, 184, 186, 188, 190, 108, 110, 112, 114, 117, 119, 121, 123, 254, 253, 252, 246, 245, 247, 248, 249, 250), (765, 766, 762, 760), (199, 201, 203, 264, 266, 272, 270, 268, 295, 294, 293, 292, 286, 285, 287, 288, 289, 290, 291, 296, 177, 303, 306, 308, 310, 312, 314, 316, 318, 320, 321, 323, 325, 327, 329, 331, 333, 335, 125, 128, 130, 132, 134, 136, 138, 140, 142, 191, 193, 195, 197), (16, 15, 4, 5), (116, 117, 114, 115), (753, 754, 756, 758), (577, 559, 560, 576), (446, 394, 395, 396, 397, 398, 450, 449, 448, 447), (457, 543, 542, 456), (242, 245, 246, 239), (4, 15, 14, 6), (505, 506, 504, 503), (751, 753, 758, 757), (19, 20, 11, 9), (354, 356, 355, 353), (296, 291, 275, 276), (253, 254, 244, 243), (295, 296, 276, 278), (289, 288, 277, 274), (462, 463, 506, 505)])
me_terminal__landon_001.materials.append(mat_material)
me_terminal__landon_001.use_remesh_preserve_volume = False
me_terminal__landon_001.use_remesh_preserve_attributes = False
me_terminal__landon_001.use_mirror_vertex_groups = False
me_terminal__landon_001.update()

# ---- objects
ob_terminal__landon_001 = bpy.data.objects.new('Terminal -Landon.001', me_terminal__landon_001)

# ---- transforms, parenting, visibility, modifiers, constraints
ob_terminal__landon_001.location = (-2.674, -1.285, 4.816)
ob_terminal__landon_001.rotation_euler = (1.571, -0.0, 0.0)
ob_terminal__landon_001.scale = (0.1109, 0.1109, 0.1109)
ob_terminal__landon_001.lineart.crease_threshold = 0.0

# ---- collection membership
col_collection_1.objects.link(ob_terminal__landon_001)

# ---- scene / render settings (as saved in the file)
scene.frame_start = 1; scene.frame_end = 250; scene.frame_set(185)
scene.render.engine = 'BLENDER_EEVEE_NEXT'
scene.render.resolution_percentage = 50
scene.render.dither_intensity = 0.0
scene.cycles.use_denoising = False
scene.cycles.samples = 128
scene.cycles.sampling_pattern = 'TABULATED_SOBOL'
scene.cycles.use_adaptive_sampling = False
scene.cycles.use_light_tree = False
scene.cycles.blur_glossy = 0.0
scene.cycles.sample_clamp_indirect = 0.0
scene.view_settings.view_transform = 'Standard'
bpy.context.view_layer.update()

# ---- added for rendering (the .blend has no active camera and no usable light): camera, sun
cam_auto = bpy.data.cameras.new('AutoCamera')
cam_auto.lens = 50.0
cam_auto.sensor_width = 36.0
cam_auto.clip_end = 1000.0
ob_auto_camera = bpy.data.objects.new('AutoCamera', cam_auto)
scene.collection.objects.link(ob_auto_camera)
ob_auto_camera.location = (6.91526, -8.80066, 8.09056)
ob_auto_camera.rotation_euler = (1.09748, -7.21219e-08, 0.694738)
scene.camera = ob_auto_camera
light_auto_sun = bpy.data.lights.new('AutoSun', 'SUN')
light_auto_sun.energy = 3.0
light_auto_sun.angle = 0.0523599
ob_auto_sun = bpy.data.objects.new('AutoSun', light_auto_sun)
scene.collection.objects.link(ob_auto_sun)
ob_auto_sun.rotation_euler = (0.872665, 0.174533, 0.523599)
bpy.context.view_layer.update()
